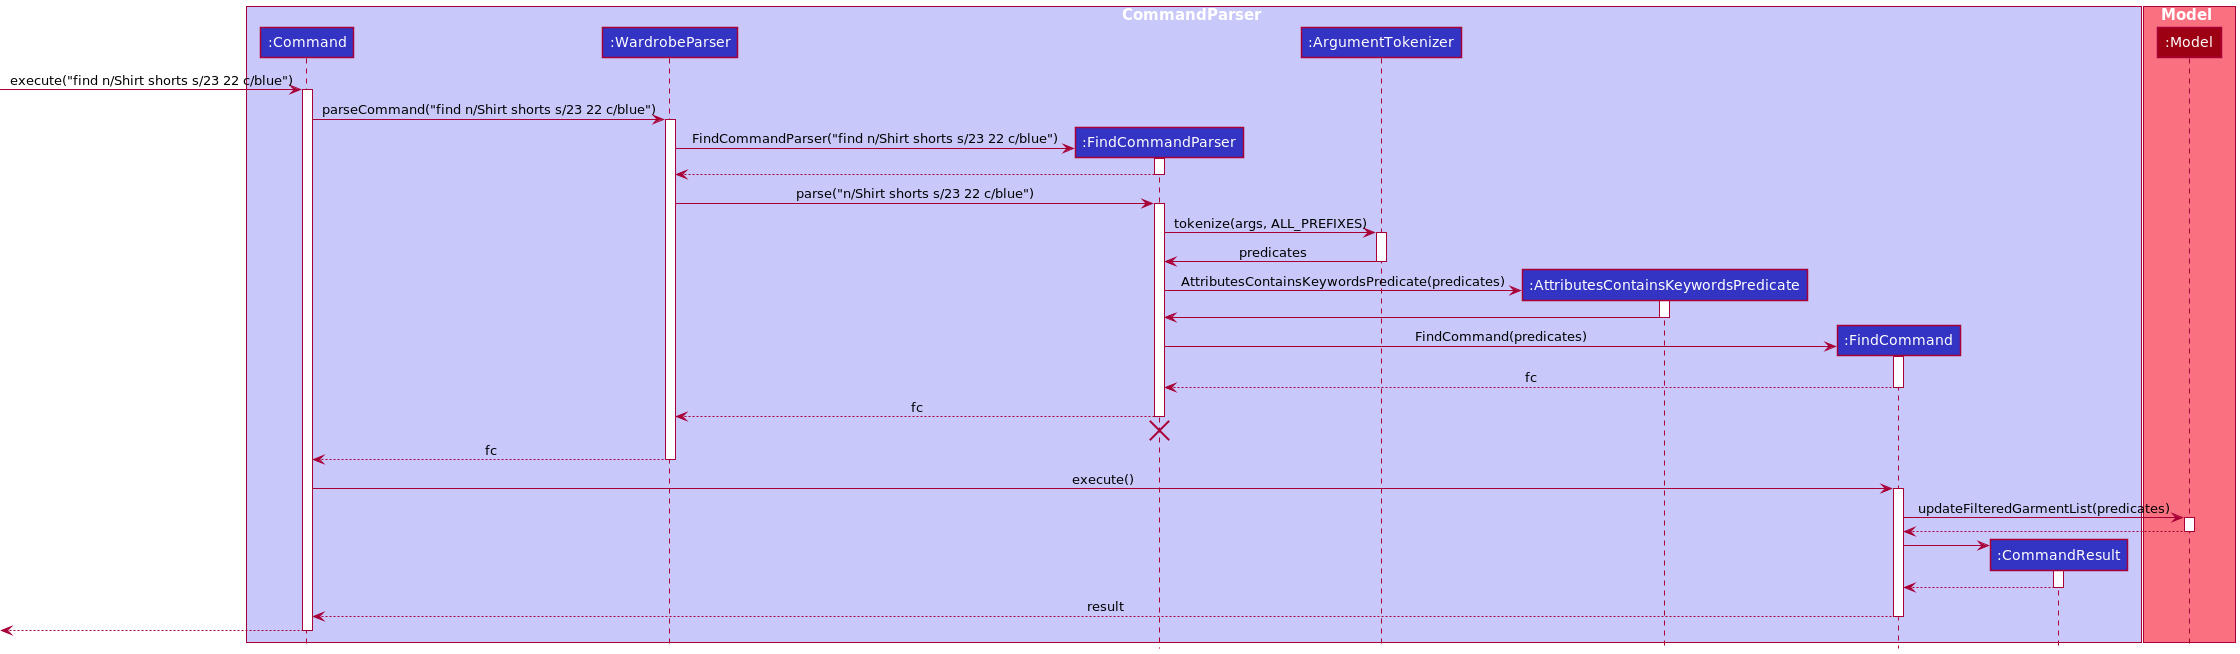

The diagram above was rendered by PlantUML. Its source (embedded in the PNG):
@startuml
'https://plantuml.com/sequence-diagram
!include style.puml

box CommandParser LOGIC_COLOR_T1
participant ":Command" as Command LOGIC_COLOR
participant ":WardrobeParser" as WardrobeParser LOGIC_COLOR
participant ":FindCommandParser" as FindCommandParser LOGIC_COLOR
participant ":ArgumentTokenizer" as ArgumentTokenizer LOGIC_COLOR
participant ":AttributesContainsKeywordsPredicate" as AttributesContainsKeywordsPredicate LOGIC_COLOR
participant ":FindCommand" as FindCommand LOGIC_COLOR
participant ":CommandResult" as CommandResult LOGIC_COLOR
end box

box Model MODEL_COLOR_T1
participant ":Model" as Model MODEL_COLOR
end box

[-> Command : execute("find n/Shirt shorts s/23 22 c/blue")
activate Command

Command -> WardrobeParser : parseCommand("find n/Shirt shorts s/23 22 c/blue")
activate WardrobeParser

create FindCommandParser
WardrobeParser -> FindCommandParser : FindCommandParser("find n/Shirt shorts s/23 22 c/blue")
activate FindCommandParser

FindCommandParser --> WardrobeParser
deactivate FindCommandParser

WardrobeParser -> FindCommandParser : parse("n/Shirt shorts s/23 22 c/blue")
activate FindCommandParser

FindCommandParser -> ArgumentTokenizer : tokenize(args, ALL_PREFIXES)
activate ArgumentTokenizer

ArgumentTokenizer -> FindCommandParser : predicates
deactivate ArgumentTokenizer

create AttributesContainsKeywordsPredicate
FindCommandParser -> AttributesContainsKeywordsPredicate : AttributesContainsKeywordsPredicate(predicates)
activate AttributesContainsKeywordsPredicate

AttributesContainsKeywordsPredicate -> FindCommandParser
deactivate AttributesContainsKeywordsPredicate

create FindCommand
FindCommandParser -> FindCommand : FindCommand(predicates)
activate FindCommand

FindCommand --> FindCommandParser : fc
deactivate FindCommand

FindCommandParser --> WardrobeParser : fc
deactivate FindCommandParser
'Hidden arrow to position the destroy marker below the end of the activation bar.
FindCommandParser -[hidden]-> WardrobeParser
destroy FindCommandParser

WardrobeParser --> Command : fc
deactivate WardrobeParser

Command -> FindCommand : execute()
activate FindCommand

FindCommand -> Model : updateFilteredGarmentList(predicates)
activate Model

Model --> FindCommand
deactivate Model

create CommandResult
FindCommand -> CommandResult
activate CommandResult

CommandResult --> FindCommand
deactivate CommandResult

FindCommand --> Command : result
deactivate FindCommand

[<--Command
deactivate Command
@enduml